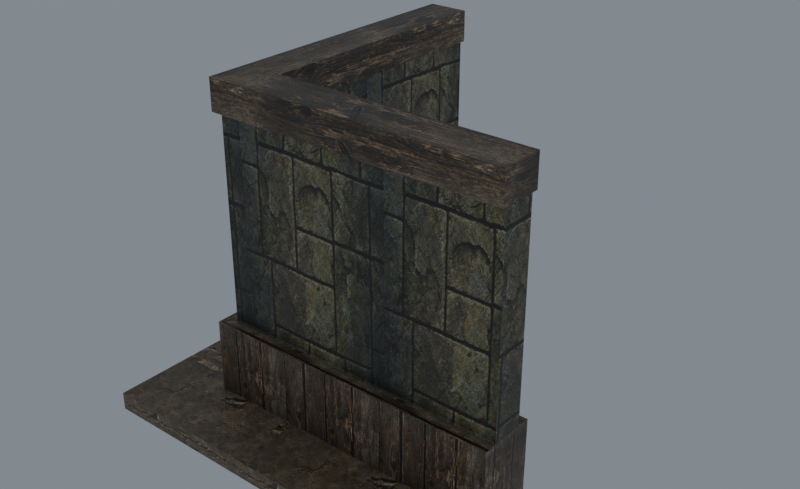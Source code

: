 # Source: reimported.blend  (saved by Blender 5.2.45; exported with 4.5.12 LTS)
import bpy
from mathutils import Matrix  # noqa: F401  (used for matrix-valued properties, if any)

bpy.ops.wm.read_factory_settings(use_empty=True)
scene = bpy.context.scene
scene.name = 'HouseWall04'

# ---- collections
col_collection = bpy.data.collections.new('Collection'); scene.collection.children.link(col_collection)

# ---- images (referenced by path relative to the original .blend; pixels are not part of the script)
import os
ASSET_DIR = os.environ.get("B2B_ASSET_DIR", "")  # directory of the original .blend (textures are referenced by path, not embedded)
HERE = os.path.dirname(os.path.abspath(__file__))  # packed textures are extracted next to this script under _unpacked/

def load_image(name, relpath, width, height, colorspace="sRGB"):
    """Load a texture the original file referenced (path relative to the .blend, or extracted next to this script)."""
    p = next((c for c in (os.path.join(HERE, relpath), os.path.join(ASSET_DIR, relpath)) if relpath and os.path.exists(c)), "")
    if p:
        img = bpy.data.images.load(p, check_existing=True)
        img.name = name
    else:  # same state as the original file: an image datablock whose file is absent (Cycles renders it pink)
        img = bpy.data.images.new(name, width, height)
        img.source = "FILE"
        img.filepath = "//" + (relpath or name)
    img.colorspace_settings.name = colorspace
    return img
img_tile_wood01_jpg = load_image('tile_wood01.jpg', '_unpacked/tile_wood01.08c13685.jpg', 512, 512, 'sRGB')
img_tile_wood02_jpg = load_image('tile_wood02.jpg', '_unpacked/tile_wood02.9aa741ce.jpg', 512, 512, 'sRGB')
img_tile_ston04_jpg = load_image('tile_ston04.jpg', '_unpacked/tile_ston04.1c8ec81d.jpg', 512, 512, 'sRGB')

# ---- materials (node trees are filled in below, after node groups)
mat_tile_wood01_jpg = bpy.data.materials.new('tile_wood01.jpg')
mat_tile_wood01_jpg.diffuse_color = (0.979, 0.4823, 0.8915, 1.0)
mat_tile_wood02_jpg = bpy.data.materials.new('tile_wood02.jpg')
mat_tile_wood02_jpg.diffuse_color = (0.8705, 0.5435, 0.7271, 1.0)
mat_tile_ston04_jpg = bpy.data.materials.new('tile_ston04.jpg')
mat_tile_ston04_jpg.diffuse_color = (0.7627, 0.5671, 0.6583, 1.0)

# ---- material node trees
mat_tile_wood01_jpg.use_nodes = True; mat_tile_wood01_jpg.node_tree.nodes.clear()
_N = mat_tile_wood01_jpg.node_tree.nodes; _L = mat_tile_wood01_jpg.node_tree.links
n0 = _N.new('ShaderNodeBsdfPrincipled'); n0.name = 'Principled BSDF'; n0.location = (-200, 100)
n0.inputs[10].default_value = 0.005
n1 = _N.new('ShaderNodeOutputMaterial'); n1.name = 'Material Output'; n1.location = (200, 100)
n2 = _N.new('ShaderNodeTexImage'); n2.name = 'Image Texture'; n2.location = (-600, 100)
n2.image = img_tile_wood01_jpg
_L.new(n0.outputs[0], n1.inputs[0])
_L.new(n2.outputs[0], n0.inputs[0])
n1.is_active_output = True
mat_tile_wood02_jpg.use_nodes = True; mat_tile_wood02_jpg.node_tree.nodes.clear()
_N = mat_tile_wood02_jpg.node_tree.nodes; _L = mat_tile_wood02_jpg.node_tree.links
n0 = _N.new('ShaderNodeBsdfPrincipled'); n0.name = 'Principled BSDF'; n0.location = (-200, 100)
n0.inputs[10].default_value = 0.005
n1 = _N.new('ShaderNodeOutputMaterial'); n1.name = 'Material Output'; n1.location = (200, 100)
n2 = _N.new('ShaderNodeTexImage'); n2.name = 'Image Texture'; n2.location = (-600, 100)
n2.image = img_tile_wood02_jpg
_L.new(n0.outputs[0], n1.inputs[0])
_L.new(n2.outputs[0], n0.inputs[0])
n1.is_active_output = True
mat_tile_ston04_jpg.use_nodes = True; mat_tile_ston04_jpg.node_tree.nodes.clear()
_N = mat_tile_ston04_jpg.node_tree.nodes; _L = mat_tile_ston04_jpg.node_tree.links
n0 = _N.new('ShaderNodeBsdfPrincipled'); n0.name = 'Principled BSDF'; n0.location = (-200, 100)
n0.inputs[10].default_value = 0.005
n1 = _N.new('ShaderNodeOutputMaterial'); n1.name = 'Material Output'; n1.location = (200, 100)
n2 = _N.new('ShaderNodeTexImage'); n2.name = 'Image Texture'; n2.location = (-600, 100)
n2.image = img_tile_ston04_jpg
_L.new(n0.outputs[0], n1.inputs[0])
_L.new(n2.outputs[0], n0.inputs[0])
n1.is_active_output = True

# ---- world
world_world = bpy.data.worlds.new('World'); scene.world = world_world
world_world.use_nodes = True; world_world.node_tree.nodes.clear()
_N = world_world.node_tree.nodes; _L = world_world.node_tree.links
n0 = _N.new('ShaderNodeOutputWorld'); n0.name = 'World Output'; n0.location = (200, 100)
n1 = _N.new('ShaderNodeBackground'); n1.name = 'Background'; n1.location = (-200, 100)
n1.inputs[0].default_value = (0.32, 0.36, 0.4, 1.0)
n1.inputs[1].default_value = 0.7
_L.new(n1.outputs[0], n0.inputs[0])
n0.is_active_output = True
world_world.color = (0.05088, 0.05088, 0.05088)
world_world.sun_shadow_jitter_overblur = 0.0

# ---- meshes
me_housewall04 = bpy.data.meshes.new('HouseWall04')
me_housewall04.from_pydata([(34.98, 39.39, 73.78), (34.98, 39.39, 246.2), (36.53, 38.74, 244.9), (36.53, 38.74, 75.04), (245.1, 39.37, 246.2), (243.6, 38.72, 244.9), (245.1, 39.37, 73.78), (243.6, 38.72, 75.04), (9.324, 13.55, 73.78), (245.1, 13.56, 73.78), (243.5, 14.21, 74.96), (10.94, 14.2, 74.96), (245.1, 13.56, 246.2), (243.5, 14.21, 245.0), (9.324, 13.55, 246.2), (10.94, 14.2, 245.0), (34.65, 249.6, 73.78), (34.65, 249.6, 246.2), (34.01, 248.0, 244.9), (34.01, 248.0, 75.04), (34.33, 40.93, 244.9), (34.33, 40.93, 75.04), (9.298, 249.6, 73.78), (9.974, 15.16, 74.95), (9.948, 248.0, 74.95), (9.974, 15.16, 245.0), (9.298, 249.6, 246.2), (9.948, 248.0, 245.0), (45.11, 49.65, 73.74), (245.1, 49.55, 73.74), (245.1, 49.55, 0.2808), (45.28, 49.55, 0.2808), (245.1, 3.65, 73.74), (-0.604, 3.649, 73.74), (-0.604, 3.649, 0.2808), (245.1, 3.65, 0.2808), (44.95, 249.6, 73.74), (44.95, 49.75, 0.2808), (44.95, 249.6, 0.2807), (-0.62, 249.6, 73.74), (-0.62, 249.6, 0.2808), (246.2, 42.67, 264.5), (38.28, 42.68, 264.5), (4.972, 8.805, 264.5), (246.2, 8.82, 264.5), (37.95, 249.9, 264.5), (4.945, 249.9, 264.5), (246.2, 42.67, 239.5), (38.28, 42.68, 239.5), (4.972, 8.805, 239.5), (246.2, 8.82, 239.5), (37.95, 249.9, 239.5), (4.945, 249.9, 239.5), (245.1, -50.9, 14.54), (-54.81, -50.9, 14.54), (-54.81, -50.9, 0.2808), (245.1, -50.9, 0.2808), (245.1, 3.65, 14.54), (245.1, 3.65, 0.2808), (-0.6034, 3.649, 14.54), (-54.8, 249.6, 14.54), (-54.8, 249.6, 0.2808), (-0.6188, 249.6, 14.54), (-0.6188, 249.6, 0.2808)], [], [(0, 1, 2), (2, 3, 0), (1, 4, 5), (5, 2, 1), (4, 6, 7), (7, 5, 4), (6, 0, 3), (3, 7, 6), (3, 2, 5), (5, 7, 3), (8, 9, 10), (10, 11, 8), (9, 12, 13), (13, 10, 9), (12, 14, 15), (15, 13, 12), (14, 8, 11), (11, 15, 14), (11, 10, 13), (13, 15, 11), (6, 4, 12), (12, 9, 6), (16, 17, 18), (18, 19, 16), (17, 1, 20), (20, 18, 17), (1, 0, 21), (21, 20, 1), (0, 16, 19), (19, 21, 0), (19, 18, 20), (20, 21, 19), (22, 8, 23), (23, 24, 22), (8, 14, 25), (25, 23, 8), (14, 26, 27), (27, 25, 14), (26, 22, 24), (24, 27, 26), (24, 23, 25), (25, 27, 24), (17, 16, 22), (22, 26, 17), (28, 29, 30), (30, 31, 28), (32, 33, 34), (34, 35, 32), (29, 32, 35), (35, 30, 29), (29, 28, 33), (29, 33, 32), (36, 28, 37), (37, 38, 36), (33, 39, 40), (40, 34, 33), (39, 36, 38), (38, 40, 39), (28, 36, 39), (28, 39, 33), (41, 42, 43), (43, 44, 41), (42, 45, 46), (46, 43, 42), (47, 48, 42), (42, 41, 47), (49, 50, 44), (44, 43, 49), (50, 47, 41), (41, 44, 50), (48, 51, 45), (45, 42, 48), (52, 49, 43), (43, 46, 52), (51, 52, 46), (46, 45, 51), (53, 54, 55), (55, 56, 53), (57, 53, 56), (56, 58, 57), (57, 59, 54), (57, 54, 53), (54, 60, 61), (61, 55, 54), (60, 62, 63), (63, 61, 60), (59, 62, 60), (59, 60, 54)])
me_housewall04.polygons.foreach_set('use_smooth', [True] * 88)
me_housewall04.polygons.foreach_set('material_index', [0, 0, 0, 0, 0, 0, 0, 0, 0, 0, 0, 0, 0, 0, 0, 0, 0, 0, 0, 0, 0, 0, 0, 0, 0, 0, 0, 0, 0, 0, 0, 0, 0, 0, 0, 0, 0, 0, 0, 0, 0, 0, 0, 0, 1, 1, 1, 1, 1, 1, 1, 1, 1, 1, 1, 1, 1, 1, 1, 1, 1, 1, 1, 1, 1, 1, 1, 1, 1, 1, 1, 1, 1, 1, 1, 1, 2, 2, 2, 2, 2, 2, 2, 2, 2, 2, 2, 2])
_k = set([(0, 1), (0, 3), (0, 21), (1, 2), (1, 20), (2, 3), (2, 5), (3, 7), (4, 5), (4, 6), (5, 7), (6, 7), (6, 12), (8, 11), (8, 14), (8, 23), (9, 10), (9, 12), (10, 11), (10, 13), (11, 15), (12, 13), (13, 15), (14, 15), (14, 25), (16, 17), (16, 19), (17, 18), (17, 22), (18, 19), (18, 20), (19, 21), (20, 21), (22, 24), (22, 26), (23, 24), (23, 25), (24, 27), (25, 27), (26, 27), (28, 29), (28, 30), (28, 36), (29, 30), (29, 32), (32, 33), (32, 35), (33, 34), (33, 39), (36, 38), (36, 39), (39, 40), (41, 42), (41, 44), (41, 47), (42, 45), (42, 48), (43, 44), (43, 46), (43, 49), (44, 50), (45, 46), (45, 51), (46, 52), (53, 54), (53, 56), (53, 57), (54, 55), (54, 60), (56, 57), (60, 61), (60, 62)])
me_housewall04.attributes.new('sharp_edge', 'BOOLEAN', 'EDGE').data.foreach_set('value', [ (min(e.vertices), max(e.vertices)) in _k for e in me_housewall04.edges])
_uv = me_housewall04.uv_layers.new(name='Float2')
_uv.uv.foreach_set('vector', [-1.013, -0.0123, -1.013, 0.9977, -1.005, 0.9903, -1.005, 0.9903, -1.005, -0.004868, -1.013, -0.0123, -1.013, 0.9977, 0.0108, 0.9977, 0.003266, 0.9903, 0.003266, 0.9903, -1.005, 0.9903, -1.013, 0.9977, 0.0108, 0.9977, 0.0108, -0.0123, 0.003266, -0.004868, 0.003266, -0.004868, 0.003266, 0.9903, 0.0108, 0.9977, 0.0108, -0.0123, -1.013, -0.0123, -1.005, -0.004868, -1.005, -0.004868, 0.003266, -0.004868, 0.0108, -0.0123, -1.005, -0.004868, -1.005, 0.9903, 0.003266, 0.9903, 0.003266, 0.9903, 0.003266, -0.004868, -1.005, -0.004868, -2.126, 0.0007, -0.2848, 0.0007, -0.2974, 0.007539, -0.2974, 0.007539, -2.114, 0.007539, -2.126, 0.0007, -0.2848, 0.0007, -0.2848, 0.9995, -0.2974, 0.9927, -0.2974, 0.9927, -0.2974, 0.007539, -0.2848, 0.0007, -0.2848, 0.9995, -2.126, 0.9995, -2.114, 0.9927, -2.114, 0.9927, -0.2974, 0.9927, -0.2848, 0.9995, -2.126, 0.9995, -2.126, 0.0007, -2.114, 0.007539, -2.114, 0.007539, -2.114, 0.9927, -2.126, 0.9995, -2.114, 0.007539, -0.2974, 0.007539, -0.2974, 0.9927, -0.2974, 0.9927, -2.114, 0.9927, -2.114, 0.007539, 0.3432, 0.0005, 0.3432, 0.9995, 0.1711, 0.9995, 0.1711, 0.9995, 0.1711, 0.0005, 0.3432, 0.0005, 1.846, -0.0055, 1.846, 1.003, 1.835, 0.9955, 1.835, 0.9955, 1.835, 0.001919, 1.846, -0.0055, 1.846, 1.003, 0.2949, 1.003, 0.3063, 0.9955, 0.3063, 0.9955, 1.835, 0.9955, 1.846, 1.003, 0.2949, 1.003, 0.2949, -0.0055, 0.3063, 0.001919, 0.3063, 0.001919, 0.3063, 0.9955, 0.2949, 1.003, 0.2949, -0.0055, 1.846, -0.0055, 1.835, 0.001919, 1.835, 0.001919, 0.3063, 0.001919, 0.2949, -0.0055, 1.835, 0.001919, 1.835, 0.9955, 0.3063, 0.9955, 0.3063, 0.9955, 0.3063, 0.001919, 1.835, 0.001919, 1.846, -0.0055, 0.1042, -0.0055, 0.1161, 0.0014, 0.1161, 0.0014, 1.834, 0.0014, 1.846, -0.0055, 0.1042, -0.0055, 0.1042, 1.003, 0.1161, 0.996, 0.1161, 0.996, 0.1161, 0.0014, 0.1042, -0.0055, 0.1042, 1.003, 1.846, 1.003, 1.834, 0.996, 1.834, 0.996, 0.1161, 0.996, 0.1042, 1.003, 1.846, 1.003, 1.846, -0.0055, 1.834, 0.0014, 1.834, 0.0014, 1.834, 0.996, 1.846, 1.003, 1.834, 0.0014, 0.1161, 0.0014, 0.1161, 0.996, 0.1161, 0.996, 1.834, 0.996, 1.834, 0.0014, -1.928, 0.9995, -1.928, 0.0007, -2.126, 0.0007, -2.126, 0.0007, -2.126, 0.9995, -1.928, 0.9995, 1.717, 3.3, 1.717, 1.061, 0.9909, 1.061, 0.9909, 1.061, 0.9909, 3.298, 1.717, 3.3, 1.717, 1.061, 1.717, 3.812, 0.9909, 3.812, 0.9909, 3.812, 0.9909, 1.061, 1.717, 1.061, 0.0254, 0.8121, 0.0254, 0.1879, 0.9746, 0.1879, 0.9746, 0.1879, 0.9746, 0.8121, 0.0254, 0.8121, 1.445, 0.3139, 3.54, 0.315, 4.019, -0.1969, 1.445, 0.3139, 4.019, -0.1969, 1.445, -0.1968, 0.9242, -0.8458, 0.9242, 1.486, 0.0758, 1.485, 0.0758, 1.485, 0.0758, -0.8458, 0.9242, -0.8458, 0.9242, 2.023, 0.9242, -0.8458, 0.0758, -0.8458, 0.0758, -0.8458, 0.0758, 2.023, 0.9242, 2.023, 1.717, 3.812, 1.717, 3.302, 0.9909, 3.302, 0.9909, 3.302, 0.9909, 3.812, 1.717, 3.812, 0.9847, 0.6203, -0.2744, 0.6193, -0.2744, 0.3324, 0.9847, 0.6203, -0.2744, 0.3324, 1.274, 0.3325, -0.9792, 0.515, -2.011, 0.515, -2.176, 0.3693, -2.176, 0.3693, -0.9792, 0.3694, -0.9792, 0.515, -1.491, 0.8568, -0.576, 0.8584, -0.576, 1.021, -0.576, 1.021, -1.641, 1.02, -1.491, 0.8568, -0.9889, 0.4128, -2.025, 0.4128, -2.025, 0.5566, -2.025, 0.5566, -0.9889, 0.5566, -0.9889, 0.4128, -2.191, 0.4128, -0.9889, 0.4128, -0.9889, 0.5566, -0.9889, 0.5566, -2.191, 0.5566, -2.191, 0.4128, 0.0006, 0.4489, 0.1408, 0.4489, 0.1408, 0.5511, 0.1408, 0.5511, 0.0006, 0.5511, 0.0006, 0.4489, 0.1409, 0.4489, 0.9995, 0.4489, 0.9995, 0.5511, 0.9995, 0.5511, 0.1409, 0.5511, 0.1409, 0.4489, 0.9995, 0.4489, 0.0005, 0.4489, 0.0005, 0.5511, 0.0005, 0.5511, 0.9995, 0.5511, 0.9995, 0.4489, -1.037, 0.6227, -1.202, 0.6227, -1.202, 0.7537, -1.202, 0.7537, -1.037, 0.7537, -1.037, 0.6227, 0.1516, 0.5378, -2.215, 0.5378, -2.215, 0.3976, -2.215, 0.3976, 0.1516, 0.3976, 0.1516, 0.5378, -0.4761, 0.573, -1.033, 0.573, -1.033, 0.427, -1.033, 0.427, -0.4761, 0.427, -0.4761, 0.573, 0.1601, -0.1045, -1.505, -0.1045, -1.873, -0.449, 0.1601, -0.1045, -1.873, -0.449, 0.1601, -0.4491, -1.033, 0.573, 2.033, 0.573, 2.033, 0.427, 2.033, 0.427, -1.033, 0.427, -1.033, 0.573, -2.215, 0.5378, -1.787, 0.5378, -1.787, 0.3976, -1.787, 0.3976, -2.215, 0.3976, -2.215, 0.5378, -1.505, -0.1045, -1.505, 1.449, -1.872, 1.449, -1.505, -0.1045, -1.872, 1.449, -1.873, -0.449])
me_housewall04.materials.append(mat_tile_wood01_jpg)
me_housewall04.materials.append(mat_tile_wood02_jpg)
me_housewall04.materials.append(mat_tile_ston04_jpg)
me_housewall04.update()
me_housewall04.normals_split_custom_set([tuple(v) for v in zip(*[iter([0.3876, 0.9218, 2.148e-07, 0.3876, 0.9218, 2.638e-07, 0.3876, 0.9218, 2.636e-07, 0.3876, 0.9218, 2.636e-07, 0.3876, 0.9218, 2.142e-07, 0.3876, 0.9218, 2.148e-07, 6.598e-05, 0.89, -0.456, 6.602e-05, 0.89, -0.456, 6.602e-05, 0.89, -0.456, 6.602e-05, 0.89, -0.456, 6.598e-05, 0.89, -0.456, 6.598e-05, 0.89, -0.456, -0.3875, 0.9219, 0.0, -0.3875, 0.9219, 0.0, -0.3875, 0.9219, 0.0, -0.3875, 0.9219, 0.0, -0.3875, 0.9219, 0.0, -0.3875, 0.9219, 0.0, 6.605e-05, 0.89, 0.456, 6.608e-05, 0.89, 0.456, 6.608e-05, 0.89, 0.456, 6.608e-05, 0.89, 0.456, 6.605e-05, 0.89, 0.456, 6.605e-05, 0.89, 0.456, 7.424e-05, 1.0, 1.562e-08, 7.424e-05, 1.0, 2.777e-08, 7.424e-05, 1.0, 1.215e-08, 7.424e-05, 1.0, 1.215e-08, 7.424e-05, 1.0, 0.0, 7.424e-05, 1.0, 1.562e-08, 5.538e-05, -0.876, 0.4823, 5.535e-05, -0.876, 0.4823, 5.535e-05, -0.876, 0.4823, 5.535e-05, -0.876, 0.4823, 5.538e-05, -0.876, 0.4823, 5.538e-05, -0.876, 0.4823, -0.3734, -0.9277, 0.0, -0.3734, -0.9277, 0.0, -0.3734, -0.9277, 0.0, -0.3734, -0.9277, 0.0, -0.3734, -0.9277, 0.0, -0.3734, -0.9277, 0.0, 5.531e-05, -0.876, -0.4823, 5.542e-05, -0.876, -0.4823, 5.542e-05, -0.876, -0.4823, 5.542e-05, -0.876, -0.4823, 5.531e-05, -0.876, -0.4823, 5.531e-05, -0.876, -0.4823, 0.3735, -0.9276, 2.062e-07, 0.3735, -0.9276, 2.034e-07, 0.3735, -0.9276, 2.034e-07, 0.3735, -0.9276, 2.034e-07, 0.3735, -0.9276, 2.062e-07, 0.3735, -0.9276, 2.062e-07, 6.32e-05, -1.0, -2.396e-09, 6.32e-05, -1.0, 0.0, 6.32e-05, -1.0, -1.61e-09, 6.32e-05, -1.0, -1.61e-09, 6.32e-05, -1.0, -4.006e-09, 6.32e-05, -1.0, -2.396e-09, 1.0, 0.0, 0.0, 1.0, 0.0, 0.0, 1.0, 0.0, 0.0, 1.0, 0.0, 0.0, 1.0, 0.0, 0.0, 1.0, 0.0, 0.0, 0.9225, -0.386, 0.0, 0.9225, -0.386, 0.0, 0.9225, -0.386, 0.0, 0.9225, -0.386, 0.0, 0.9225, -0.386, 0.0, 0.9225, -0.386, 0.0, 0.8899, 0.001406, -0.4561, 0.8899, 0.001406, -0.4561, 0.8899, 0.001406, -0.4561, 0.8899, 0.001406, -0.4561, 0.8899, 0.001406, -0.4561, 0.8899, 0.001406, -0.4561, 0.9213, 0.389, 5.358e-07, 0.9213, 0.389, 5.672e-07, 0.9213, 0.389, 5.671e-07, 0.9213, 0.389, 5.671e-07, 0.9213, 0.389, 5.355e-07, 0.9213, 0.389, 5.358e-07, 0.8899, 0.001406, 0.4561, 0.8899, 0.001407, 0.4561, 0.8899, 0.001407, 0.4561, 0.8899, 0.001407, 0.4561, 0.8899, 0.001406, 0.4561, 0.8899, 0.001406, 0.4561, 1.0, 0.00158, 2.554e-07, 1.0, 0.00158, 0.0, 1.0, 0.00158, 3.286e-07, 1.0, 0.00158, 3.286e-07, 1.0, 0.00158, 5.84e-07, 1.0, 0.00158, 2.554e-07, -0.8758, -9.834e-05, 0.4826, -0.8758, -9.832e-05, 0.4826, -0.8758, -9.832e-05, 0.4826, -0.8758, -9.832e-05, 0.4826, -0.8758, -9.834e-05, 0.4826, -0.8758, -9.834e-05, 0.4826, -0.9277, 0.3733, -5.411e-07, -0.9277, 0.3733, -5.338e-07, -0.9277, 0.3733, -5.338e-07, -0.9277, 0.3733, -5.338e-07, -0.9277, 0.3733, -5.412e-07, -0.9277, 0.3733, -5.411e-07, -0.8758, -9.796e-05, -0.4826, -0.8758, -9.795e-05, -0.4826, -0.8758, -9.795e-05, -0.4826, -0.8758, -9.795e-05, -0.4826, -0.8758, -9.796e-05, -0.4826, -0.8758, -9.796e-05, -0.4826, -0.9276, -0.3735, 0.0, -0.9276, -0.3735, 0.0, -0.9276, -0.3735, 0.0, -0.9276, -0.3735, 0.0, -0.9276, -0.3735, 0.0, -0.9276, -0.3735, 0.0, -1.0, -0.000112, -2.343e-07, -1.0, -0.0001123, -5.833e-07, -1.0, -0.0001121, -3.49e-07, -1.0, -0.0001121, -3.49e-07, -1.0, -0.0001118, 0.0, -1.0, -0.000112, -2.343e-07, 0.0, 1.0, 0.0, 0.0, 1.0, 0.0, 0.0, 1.0, 0.0, 0.0, 1.0, 0.0, 0.0, 1.0, 0.0, 0.0, 1.0, 0.0, 0.0004965, 1.0, 0.0, 0.0004965, 1.0, 0.0, 0.0004965, 1.0, 0.0, 0.0, 1.0, -0.001352, 0.0, 1.0, -0.001352, 0.0, 1.0, -0.001352, 4.472e-06, -1.0, 0.0, 4.472e-06, -1.0, 0.0, 4.472e-06, -1.0, 0.0, 4.472e-06, -1.0, 0.0, 4.472e-06, -1.0, 0.0, 4.472e-06, -1.0, 0.0, 1.0, 0.0, 0.0, 1.0, 0.0, 0.0, 1.0, 0.0, 0.0, 1.0, 0.0, 0.0, 1.0, 0.0, 0.0, 1.0, 0.0, 0.0, -2.095e-09, 0.0, 1.0, -1.839e-07, 0.0, 1.0, -1.929e-07, 0.0, 1.0, -2.095e-09, 0.0, 1.0, -1.929e-07, 0.0, 1.0, 4.71e-09, 0.0, 1.0, 1.0, 0.0006402, -0.001873, 1.0, 0.0008338, -0.002268, 1.0, 0.0001253, -0.0004718, 1.0, 0.0001253, -0.0004718, 1.0, 0.0, 0.0, 1.0, 0.0006402, -0.001873, -1.0, -6.509e-05, 0.0, -1.0, -6.509e-05, 0.0, -1.0, -6.509e-05, 0.0, -1.0, -6.509e-05, 0.0, -1.0, -6.509e-05, 0.0, -1.0, -6.509e-05, 0.0, 0.0, 1.0, 0.0, 0.0, 1.0, 0.0, 0.0, 1.0, 0.0, 0.0, 1.0, 0.0, 0.0, 1.0, 0.0, 0.0, 1.0, 0.0, -1.839e-07, 0.0, 1.0, 0.0, 0.0, 1.0, -4.971e-08, 0.0, 1.0, -1.839e-07, 0.0, 1.0, -4.971e-08, 0.0, 1.0, -1.929e-07, 0.0, 1.0, 2.18e-07, 0.0, 1.0, -5.627e-07, 1.776e-07, 1.0, -4.601e-07, 1.879e-07, 1.0, -4.601e-07, 1.879e-07, 1.0, 2.392e-07, 0.0, 1.0, 2.18e-07, 0.0, 1.0, -5.627e-07, 1.776e-07, 1.0, -3.201e-06, -4.447e-09, 1.0, -2.975e-06, 3.454e-08, 1.0, -2.975e-06, 3.454e-08, 1.0, -4.601e-07, 1.879e-07, 1.0, -5.627e-07, 1.776e-07, 1.0, 7.503e-05, 1.0, 0.0, 7.503e-05, 1.0, 0.0, 7.503e-05, 1.0, 0.0, 7.503e-05, 1.0, 0.0, 7.503e-05, 1.0, 0.0, 7.503e-05, 1.0, 0.0, 6.176e-05, -1.0, 0.0, 6.176e-05, -1.0, 0.0, 6.176e-05, -1.0, 0.0, 6.176e-05, -1.0, 0.0, 6.176e-05, -1.0, 0.0, 6.176e-05, -1.0, 0.0, 1.0, 0.0, 0.0, 1.0, 0.0, 0.0, 1.0, 0.0, 0.0, 1.0, 0.0, 0.0, 1.0, 0.0, 0.0, 1.0, 0.0, 0.0, 1.0, 0.001603, -4.503e-10, 1.0, 0.001603, -5.889e-09, 1.0, 0.001603, -5.439e-09, 1.0, 0.001603, -5.439e-09, 1.0, 0.001603, 0.0, 1.0, 0.001603, -4.503e-10, -1.0, -0.0001095, 0.0, -1.0, -0.0001095, 0.0, -1.0, -0.0001095, 0.0, -1.0, -0.0001095, 0.0, -1.0, -0.0001095, 0.0, -1.0, -0.0001095, 0.0, -1.629e-06, 1.0, -1.389e-06, 0.0, 1.0, 0.0, -1.145e-06, 1.0, -9.77e-07, -1.145e-06, 1.0, -9.77e-07, -2.774e-06, 1.0, -2.366e-06, -1.629e-06, 1.0, -1.389e-06, -1.348e-06, -1.0, 0.0, -1.348e-06, -1.0, 0.0, -1.348e-06, -1.0, 0.0, -1.348e-06, -1.0, 0.0, -1.348e-06, -1.0, 0.0, -1.348e-06, -1.0, 0.0, 1.0, 0.0, 0.0, 1.0, 0.0, 0.0, 1.0, 0.0, 0.0, 1.0, 0.0, 0.0, 1.0, 0.0, 0.0, 1.0, 0.0, 0.0, 4.164e-08, -2.541e-07, 1.0, -6.45e-07, -1.09e-06, 1.0, -7.709e-07, -8.599e-07, 1.0, 4.164e-08, -2.541e-07, 1.0, -7.709e-07, -8.599e-07, 1.0, -4.795e-09, 0.0, 1.0, -1.0, 4.093e-05, 0.0, -1.0, 4.093e-05, 0.0, -1.0, 4.093e-05, 0.0, -1.0, 4.093e-05, 0.0, -1.0, 4.093e-05, 0.0, -1.0, 4.093e-05, 0.0, 0.0, 1.0, 0.0, 0.0, 1.0, 0.0, 0.0, 1.0, 0.0, 0.0, 1.0, 0.0, 0.0, 1.0, 0.0, 0.0, 1.0, 0.0, -6.45e-07, -1.09e-06, 1.0, 0.0, 4.033e-07, 1.0, -2.567e-07, 3.476e-07, 1.0, -6.45e-07, -1.09e-06, 1.0, -2.567e-07, 3.476e-07, 1.0, -7.709e-07, -8.599e-07, 1.0])] * 3)])
arm_housewall04_skeleton = bpy.data.armatures.new('HouseWall04_skeleton')  # bones are not reproduced

# ---- objects
ob_housewall04_skeleton = bpy.data.objects.new('HouseWall04_skeleton', arm_housewall04_skeleton)
ob_housewall04 = bpy.data.objects.new('HouseWall04', me_housewall04)

# ---- transforms, parenting, visibility, modifiers, constraints
ob_housewall04_skeleton.location = (0.0, 0.0, 0.0)
ob_housewall04_skeleton.show_in_front = True
ob_housewall04.parent = ob_housewall04_skeleton
ob_housewall04.location = (0.0, 0.0, 0.0)
_vg = ob_housewall04.vertex_groups.new(name='joint_01')
_vg.add([0, 1, 2, 3, 4, 5, 6, 7, 8, 9, 10, 11, 12, 13, 14, 15, 16, 17, 18, 19, 20, 21, 22, 23, 24, 25, 26, 27, 28, 29, 30, 31, 32, 33, 34, 35, 36, 37, 38, 39, 40, 41, 42, 43, 44, 45, 46, 47, 48, 49, 50, 51, 52, 53, 54, 55, 56, 57, 58, 59, 60, 61, 62, 63], 1.0, 'REPLACE')
_m = ob_housewall04.modifiers.new('Armature', 'ARMATURE')
_m.object = ob_housewall04_skeleton

# ---- collection membership
scene.collection.objects.link(ob_housewall04_skeleton)
scene.collection.objects.link(ob_housewall04)

# ---- scene / render settings (as saved in the file)
scene.frame_start = 0; scene.frame_end = 0; scene.frame_set(0)
scene.render.engine = 'CYCLES'
scene.render.resolution_x = 900
scene.render.resolution_y = 550
scene.render.film_transparent = True
scene.render.bake_bias = 0.0
scene.render.bake_samples = 0
scene.render.compositor_device = 'GPU'
scene.cycles.samples = 24
scene.eevee.use_volume_custom_range = False
scene.eevee.fast_gi_thickness_near = 0.1
scene.eevee.fast_gi_thickness_far = 0.0
scene.eevee.ray_tracing_options.screen_trace_thickness = 0.1
scene.view_settings.view_transform = 'Standard'
bpy.context.view_layer.update()

# ---- added for rendering (the .blend has no active camera): camera
cam_auto = bpy.data.cameras.new('AutoCamera')
cam_auto.lens = 50.0
cam_auto.sensor_width = 36.0
cam_auto.clip_end = 8133.2
ob_auto_camera = bpy.data.objects.new('AutoCamera', cam_auto)
scene.collection.objects.link(ob_auto_camera)
ob_auto_camera.location = (559.143, -456.636, 503.125)
ob_auto_camera.rotation_euler = (1.09748, -7.21219e-08, 0.694738)
scene.camera = ob_auto_camera
bpy.context.view_layer.update()
